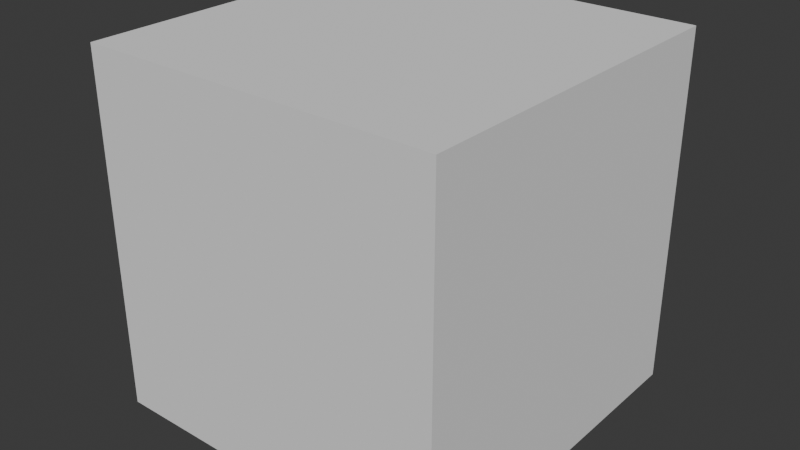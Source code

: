 # Source: basic.blend  (saved by Blender 4.2.66; exported with 4.5.12 LTS)
import bpy
from mathutils import Matrix  # noqa: F401  (used for matrix-valued properties, if any)

bpy.ops.wm.read_factory_settings(use_empty=True)
scene = bpy.context.scene
scene.name = 'Scene'

# ---- collections
col_collection = bpy.data.collections.new('Collection'); scene.collection.children.link(col_collection)

# ---- world
world_world = bpy.data.worlds.new('World'); scene.world = world_world
world_world.use_nodes = True; world_world.node_tree.nodes.clear()
_N = world_world.node_tree.nodes; _L = world_world.node_tree.links
n0 = _N.new('ShaderNodeOutputWorld'); n0.name = 'World Output'; n0.location = (300, 300)
n1 = _N.new('ShaderNodeBackground'); n1.name = 'Background'; n1.location = (10, 300)
n1.inputs[0].default_value = (0.05088, 0.05088, 0.05088, 1.0)
_L.new(n1.outputs[0], n0.inputs[0])
n0.is_active_output = True
world_world.color = (0.05088, 0.05088, 0.05088)
world_world.sun_shadow_jitter_overblur = 0.0

# ---- meshes
me_cube_001 = bpy.data.meshes.new('Cube.001')
me_cube_001.from_pydata([(-1.0, -1.0, -1.0), (-1.0, -1.0, 1.0), (-1.0, 1.0, -1.0), (-1.0, 1.0, 1.0), (1.0, -1.0, -1.0), (1.0, -1.0, 1.0), (1.0, 1.0, -1.0), (1.0, 1.0, 1.0)], [], [(0, 1, 3, 2), (2, 3, 7, 6), (6, 7, 5, 4), (4, 5, 1, 0), (2, 6, 4, 0), (7, 3, 1, 5)])
_uv = me_cube_001.uv_layers.new(name='UVMap')
_uv.uv.foreach_set('vector', [0.375, 0.0, 0.625, 0.0, 0.625, 0.25, 0.375, 0.25, 0.375, 0.25, 0.625, 0.25, 0.625, 0.5, 0.375, 0.5, 0.375, 0.5, 0.625, 0.5, 0.625, 0.75, 0.375, 0.75, 0.375, 0.75, 0.625, 0.75, 0.625, 1.0, 0.375, 1.0, 0.125, 0.5, 0.375, 0.5, 0.375, 0.75, 0.125, 0.75, 0.625, 0.5, 0.875, 0.5, 0.875, 0.75, 0.625, 0.75])
me_cube_001.update()

# ---- objects
ob_cube = bpy.data.objects.new('Cube', me_cube_001)

# ---- transforms, parenting, visibility, modifiers, constraints
ob_cube.location = (0.0, 0.0, 4.958)
ob_cube.scale = (-4.946, -4.946, -4.946)

# ---- collection membership
col_collection.objects.link(ob_cube)

# ---- scene / render settings (as saved in the file)
scene.frame_start = 1; scene.frame_end = 250; scene.frame_set(1)
scene.render.engine = 'BLENDER_EEVEE_NEXT'
bpy.context.view_layer.update()

# ---- added for rendering (the .blend has no active camera and no usable light): camera, sun
cam_auto = bpy.data.cameras.new('AutoCamera')
cam_auto.lens = 50.0
cam_auto.sensor_width = 36.0
cam_auto.clip_end = 1000.0
ob_auto_camera = bpy.data.objects.new('AutoCamera', cam_auto)
scene.collection.objects.link(ob_auto_camera)
ob_auto_camera.location = (15.8512, -19.0214, 17.6385)
ob_auto_camera.rotation_euler = (1.09748, -7.21219e-08, 0.694738)
scene.camera = ob_auto_camera
light_auto_sun = bpy.data.lights.new('AutoSun', 'SUN')
light_auto_sun.energy = 3.0
light_auto_sun.angle = 0.0523599
ob_auto_sun = bpy.data.objects.new('AutoSun', light_auto_sun)
scene.collection.objects.link(ob_auto_sun)
ob_auto_sun.rotation_euler = (0.872665, 0.174533, 0.523599)
bpy.context.view_layer.update()
